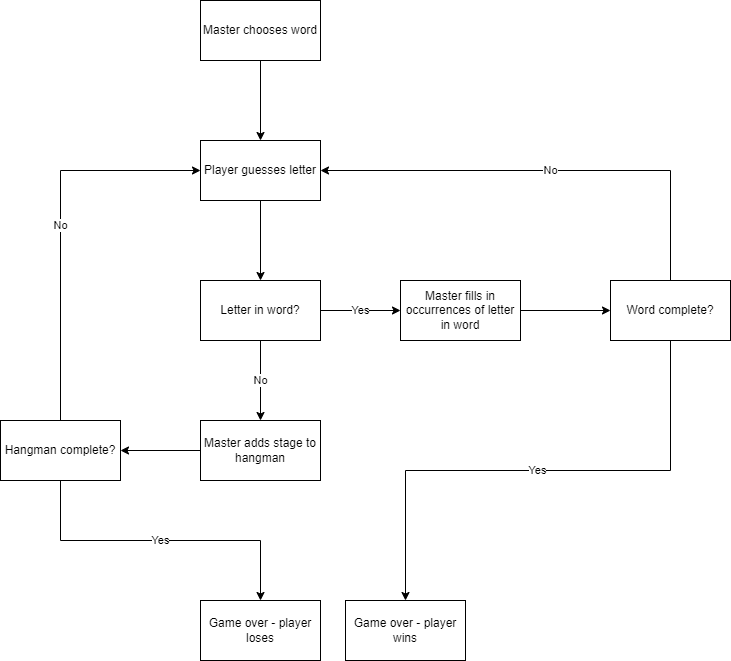

The diagram above was exported from draw.io. Its source (the exported page's mxGraphModel, read from the mxfile embedded in the PNG):
<mxGraphModel dx="1264" dy="701" grid="1" gridSize="10" guides="1" tooltips="1" connect="1" arrows="1" fold="1" page="1" pageScale="1" pageWidth="850" pageHeight="1100" math="0" shadow="0">
  <root>
    <mxCell id="0" />
    <mxCell id="1" parent="0" />
    <mxCell id="OWt_N3jIDsqB70uJAclo-8" value="" style="edgeStyle=orthogonalEdgeStyle;rounded=0;orthogonalLoop=1;jettySize=auto;html=1;" edge="1" parent="1" source="OWt_N3jIDsqB70uJAclo-4" target="OWt_N3jIDsqB70uJAclo-7">
      <mxGeometry relative="1" as="geometry" />
    </mxCell>
    <mxCell id="OWt_N3jIDsqB70uJAclo-4" value="Master chooses word" style="rounded=0;whiteSpace=wrap;html=1;" vertex="1" parent="1">
      <mxGeometry x="280" y="90" width="120" height="60" as="geometry" />
    </mxCell>
    <mxCell id="OWt_N3jIDsqB70uJAclo-10" value="" style="edgeStyle=orthogonalEdgeStyle;rounded=0;orthogonalLoop=1;jettySize=auto;html=1;" edge="1" parent="1" source="OWt_N3jIDsqB70uJAclo-7" target="OWt_N3jIDsqB70uJAclo-9">
      <mxGeometry relative="1" as="geometry" />
    </mxCell>
    <mxCell id="OWt_N3jIDsqB70uJAclo-7" value="Player guesses letter" style="whiteSpace=wrap;html=1;rounded=0;" vertex="1" parent="1">
      <mxGeometry x="280" y="230" width="120" height="60" as="geometry" />
    </mxCell>
    <mxCell id="OWt_N3jIDsqB70uJAclo-12" value="Yes" style="edgeStyle=orthogonalEdgeStyle;rounded=0;orthogonalLoop=1;jettySize=auto;html=1;" edge="1" parent="1" source="OWt_N3jIDsqB70uJAclo-9" target="OWt_N3jIDsqB70uJAclo-11">
      <mxGeometry relative="1" as="geometry" />
    </mxCell>
    <mxCell id="OWt_N3jIDsqB70uJAclo-16" value="No" style="edgeStyle=orthogonalEdgeStyle;rounded=0;orthogonalLoop=1;jettySize=auto;html=1;" edge="1" parent="1" source="OWt_N3jIDsqB70uJAclo-9" target="OWt_N3jIDsqB70uJAclo-15">
      <mxGeometry relative="1" as="geometry" />
    </mxCell>
    <mxCell id="OWt_N3jIDsqB70uJAclo-9" value="Letter in word?" style="whiteSpace=wrap;html=1;rounded=0;" vertex="1" parent="1">
      <mxGeometry x="280" y="370" width="120" height="60" as="geometry" />
    </mxCell>
    <mxCell id="OWt_N3jIDsqB70uJAclo-23" value="" style="edgeStyle=orthogonalEdgeStyle;rounded=0;orthogonalLoop=1;jettySize=auto;html=1;" edge="1" parent="1" source="OWt_N3jIDsqB70uJAclo-11" target="OWt_N3jIDsqB70uJAclo-22">
      <mxGeometry relative="1" as="geometry" />
    </mxCell>
    <mxCell id="OWt_N3jIDsqB70uJAclo-11" value="Master fills in occurrences of letter in word" style="whiteSpace=wrap;html=1;rounded=0;" vertex="1" parent="1">
      <mxGeometry x="480" y="370" width="120" height="60" as="geometry" />
    </mxCell>
    <mxCell id="OWt_N3jIDsqB70uJAclo-18" value="" style="edgeStyle=orthogonalEdgeStyle;rounded=0;orthogonalLoop=1;jettySize=auto;html=1;" edge="1" parent="1" source="OWt_N3jIDsqB70uJAclo-15" target="OWt_N3jIDsqB70uJAclo-17">
      <mxGeometry relative="1" as="geometry" />
    </mxCell>
    <mxCell id="OWt_N3jIDsqB70uJAclo-15" value="Master adds stage to hangman" style="whiteSpace=wrap;html=1;rounded=0;" vertex="1" parent="1">
      <mxGeometry x="280" y="510" width="120" height="60" as="geometry" />
    </mxCell>
    <mxCell id="OWt_N3jIDsqB70uJAclo-19" value="No" style="edgeStyle=orthogonalEdgeStyle;rounded=0;orthogonalLoop=1;jettySize=auto;html=1;exitX=0.5;exitY=0;exitDx=0;exitDy=0;entryX=0;entryY=0.5;entryDx=0;entryDy=0;" edge="1" parent="1" source="OWt_N3jIDsqB70uJAclo-17" target="OWt_N3jIDsqB70uJAclo-7">
      <mxGeometry relative="1" as="geometry" />
    </mxCell>
    <mxCell id="OWt_N3jIDsqB70uJAclo-21" value="Yes" style="edgeStyle=orthogonalEdgeStyle;rounded=0;orthogonalLoop=1;jettySize=auto;html=1;exitX=0.5;exitY=1;exitDx=0;exitDy=0;entryX=0.5;entryY=0;entryDx=0;entryDy=0;" edge="1" parent="1" source="OWt_N3jIDsqB70uJAclo-17" target="OWt_N3jIDsqB70uJAclo-20">
      <mxGeometry relative="1" as="geometry" />
    </mxCell>
    <mxCell id="OWt_N3jIDsqB70uJAclo-17" value="Hangman complete?" style="whiteSpace=wrap;html=1;rounded=0;" vertex="1" parent="1">
      <mxGeometry x="80" y="510" width="120" height="60" as="geometry" />
    </mxCell>
    <mxCell id="OWt_N3jIDsqB70uJAclo-20" value="Game over - player loses" style="whiteSpace=wrap;html=1;rounded=0;" vertex="1" parent="1">
      <mxGeometry x="280" y="690" width="120" height="60" as="geometry" />
    </mxCell>
    <mxCell id="OWt_N3jIDsqB70uJAclo-24" value="No" style="edgeStyle=orthogonalEdgeStyle;rounded=0;orthogonalLoop=1;jettySize=auto;html=1;entryX=1;entryY=0.5;entryDx=0;entryDy=0;" edge="1" parent="1" source="OWt_N3jIDsqB70uJAclo-22" target="OWt_N3jIDsqB70uJAclo-7">
      <mxGeometry relative="1" as="geometry">
        <Array as="points">
          <mxPoint x="750" y="260" />
        </Array>
      </mxGeometry>
    </mxCell>
    <mxCell id="OWt_N3jIDsqB70uJAclo-26" value="Yes" style="edgeStyle=orthogonalEdgeStyle;rounded=0;orthogonalLoop=1;jettySize=auto;html=1;exitX=0.5;exitY=1;exitDx=0;exitDy=0;" edge="1" parent="1" source="OWt_N3jIDsqB70uJAclo-22" target="OWt_N3jIDsqB70uJAclo-25">
      <mxGeometry relative="1" as="geometry" />
    </mxCell>
    <mxCell id="OWt_N3jIDsqB70uJAclo-22" value="Word complete?" style="whiteSpace=wrap;html=1;rounded=0;" vertex="1" parent="1">
      <mxGeometry x="690" y="370" width="120" height="60" as="geometry" />
    </mxCell>
    <mxCell id="OWt_N3jIDsqB70uJAclo-25" value="Game over - player wins" style="whiteSpace=wrap;html=1;rounded=0;" vertex="1" parent="1">
      <mxGeometry x="425" y="690" width="120" height="60" as="geometry" />
    </mxCell>
  </root>
</mxGraphModel>